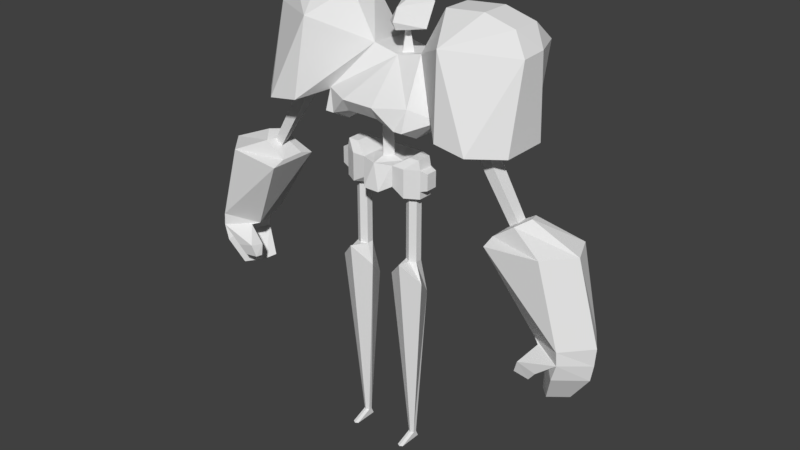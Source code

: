 # Source: boss_mirror.blend  (saved by Blender 2.78.0; exported with 4.5.12 LTS)
import bpy
from mathutils import Matrix  # noqa: F401  (used for matrix-valued properties, if any)

bpy.ops.wm.read_factory_settings(use_empty=True)
scene = bpy.context.scene
scene.name = 'Scene'

# ---- collections
col_collection_1 = bpy.data.collections.new('Collection 1'); scene.collection.children.link(col_collection_1)

# ---- materials (node trees are filled in below, after node groups)
mat_uv1 = bpy.data.materials.new('UV1')
mat_uv1.alpha_threshold = 0.0
mat_uv1.use_transparent_shadow = False
mat_uv1.roughness = 0.5

# ---- material node trees

# ---- world
world_world = bpy.data.worlds.new('World'); scene.world = world_world
world_world.color = (0.05088, 0.05088, 0.05088)
world_world.use_sun_shadow = False
world_world.sun_shadow_jitter_overblur = 0.0
world_world.cycles.sampling_method = 'MANUAL'

# ---- meshes
me_cylinder_001 = bpy.data.meshes.new('Cylinder.001')
me_cylinder_001.from_pydata([(-2.147, 0.2559, -0.0331), (-2.147, 1.501, 11.09), (-1.925, 0.128, -0.0331), (-2.589, -0.2552, 14.76), (-1.925, -0.128, -0.0331), (-0.8476, -0.7503, 13.07), (-2.147, -0.2559, -0.0331), (-2.147, -1.546, 14.44), (-2.369, -0.128, -0.0331), (-3.447, -0.7503, 13.07), (-2.369, 0.128, -0.0331), (-2.589, 0.2552, 14.76), (-2.147, 0.5104, 14.26), (-1.705, 0.2552, 14.26), (-1.705, -0.2552, 14.26), (-2.147, -0.5104, 14.26), (-2.589, -0.2552, 14.26), (-2.589, 0.2552, 14.26), (-2.147, 0.5104, 18.96), (-1.705, 0.2552, 18.96), (-1.705, -0.2552, 18.96), (-2.147, -0.5104, 18.96), (-2.589, -0.2552, 18.96), (-2.589, 0.2552, 18.96), (-2.147, 1.092, 19.16), (-1.201, 0.5462, 19.16), (-1.201, -0.5462, 19.16), (-2.147, -1.092, 19.16), (-3.093, -0.5462, 19.16), (-3.093, 0.5462, 19.16), (-2.147, 1.092, 19.71), (-1.201, 2.012, 19.71), (-1.201, -1.086, 19.71), (-2.147, -1.092, 19.71), (-3.093, -0.5462, 19.71), (-3.093, 0.5462, 19.71), (-2.147, 1.092, 21.2), (-1.201, 2.012, 21.2), (-1.201, -1.086, 21.2), (-2.147, -1.092, 21.2), (-3.093, -0.5462, 21.2), (-3.093, 0.5462, 21.2), (-2.962, 0.5462, 21.86), (-2.208, 0.5462, 21.86), (-2.208, -0.5462, 21.86), (-2.962, -0.5462, 21.86), (-1.705, -0.2552, 14.76), (-2.147, -0.5104, 14.76), (0.0, 2.012, 19.71), (0.0, -1.804, 19.4), (0.0, 2.012, 21.2), (0.0, -1.489, 21.2), (-3.603, 0.4291, 19.87), (-3.603, -0.4291, 19.87), (-3.603, 0.4291, 21.04), (-3.603, -0.4291, 21.04), (-2.147, 0.4829, -0.543), (-1.925, 0.355, -0.543), (-1.925, -0.128, -0.543), (-2.369, -0.128, -0.543), (-2.369, 0.355, -0.543), (-1.925, -1.381, -0.543), (-2.147, -1.509, -0.543), (-2.369, -1.381, -0.543), (-1.201, 0.00227, 21.2), (0.0, 0.5465, 21.43), (0.0, -0.542, 21.43), (-0.5065, 0.00227, 21.43), (0.0, 0.5465, 24.11), (0.0, -0.542, 24.11), (-0.5065, 0.00227, 24.11), (0.0, 1.147, 24.14), (0.0, -1.142, 24.14), (-0.8787, 0.00227, 24.14), (0.0, 1.147, 24.47), (0.0, -1.142, 24.47), (-0.8787, 0.00227, 24.47), (0.0, -1.083, 24.47), (-1.158, -1.083, 24.47), (-1.097, 2.133, 24.43), (-4.599, 1.126, 24.91), (-2.491, -1.024, 23.57), (-3.137, 1.126, 23.57), (-3.137, -1.024, 23.57), (-4.599, -0.5336, 24.91), (-1.9, 0.9372, 28.3), (0.0, 0.9341, 27.87), (0.0, 3.683, 27.8), (0.0, 1.405, 27.87), (0.0, 2.284, 27.87), (-2.597, 4.492, 27.85), (-3.78, 0.9372, 31.59), (-3.78, 3.087, 31.59), (-6.612, 0.9372, 31.84), (-6.612, 3.087, 31.84), (-8.846, 0.9372, 31.23), (-8.846, 3.087, 31.23), (-9.908, -0.7961, 23.94), (-9.908, 2.63, 23.94), (-8.023, -2.672, 24.11), (-7.947, 5.126, 24.35), (-5.774, -2.672, 24.46), (-5.032, 5.126, 24.46), (-6.981, 0.795, 23.85), (-6.981, -0.3037, 23.85), (-7.859, 0.795, 23.99), (-7.859, -0.3037, 23.99), (-0.4841, 2.012, 27.87), (0.0, 1.803, 29.27), (0.0, 2.116, 29.27), (-0.2208, 1.96, 29.27), (0.0, 0.7298, 29.49), (0.0, 2.797, 29.34), (-1.492, 1.96, 29.57), (0.0, 0.8657, 30.94), (0.0, 3.618, 31.1), (-1.233, 3.129, 31.09), (-10.02, 0.6418, 19.49), (-9.838, -0.1505, 19.3), (-10.42, 0.6418, 19.71), (-10.42, -0.1505, 19.71), (-9.061, 0.9606, 18.63), (-9.061, -0.8589, 18.63), (-10.93, 0.9788, 19.98), (-10.58, -0.8589, 19.76), (-11.27, 0.05089, 20.17), (-12.83, 2.031, 12.56), (-9.058, 2.031, 18.3), (-9.058, -1.794, 18.3), (-13.88, 2.069, 18.71), (-13.01, -1.794, 18.68), (-14.7, 0.1183, 18.68), (-12.31, -0.4607, 12.46), (-15.2, 2.069, 12.73), (-14.69, -1.794, 12.97), (-16.38, 0.1183, 12.97), (-15.03, 2.069, 11.61), (-14.76, -1.794, 12.03), (-16.29, 0.1183, 11.69), (-13.35, -0.8234, 12.06), (-12.79, -0.8537, 12.31), (-13.85, 2.06, 11.89), (-14.23, 0.675, 11.76), (-16.1, 0.1217, 10.53), (-14.75, 2.073, 10.47), (-14.44, -1.791, 10.86), (-13.38, -0.82, 10.92), (-13.97, 2.063, 10.75), (-14.79, 0.6784, 10.62), (-11.95, -1.794, 11.16), (-13.3, -1.794, 10.82), (-11.79, -0.8234, 10.97), (-11.65, -1.652, 10.27), (-12.75, -1.652, 10.11), (-11.62, -1.109, 10.21), (-14.77, 0.2228, 8.655), (-13.55, 1.455, 8.625), (-13.72, -0.9852, 8.863), (-13.09, -0.372, 8.954), (-12.8, 1.449, 8.802), (-13.04, 0.5744, 8.718), (0.0, 0.442, 30.06), (0.0, 3.623, 30.07), (0.0, 2.667, 31.5), (0.0, -2.485, 24.83), (-1.158, -2.485, 24.81), (0.0, -3.025, 25.7), (-1.158, -3.025, 25.7), (-2.491, -2.502, 24.34), (-3.137, -2.502, 24.34), (-3.137, -2.0, 25.78), (0.0, 3.272, 25.92), (-2.769, 3.361, 24.39), (-9.771, 2.551, 29.8), (-9.784, 0.6044, 29.7), (-8.689, 5.105, 29.66), (-5.426, 5.336, 29.74), (-5.335, -1.951, 30.05), (-0.6071, -1.804, 19.4), (-2.147, 0.5104, 14.76), (-1.705, 0.2552, 14.76), (-1.907, -0.1385, 0.1656), (-2.147, -0.2778, 0.1889), (-2.387, -0.1385, 0.1656), (-1.929, 0.1512, 0.1321), (-2.365, 0.1512, 0.1321), (-0.5065, 0.00227, 21.76), (0.0, 0.5465, 21.76), (0.0, -0.542, 21.76), (-8.79, 0.7384, 22.4), (-8.022, -0.2471, 22.17), (-8.116, 0.7384, 22.26), (-8.79, -0.2471, 22.4), (-8.468, 0.7206, 21.74), (-9.09, -0.2293, 21.9), (-9.09, 0.7206, 21.9), (-8.357, -0.2293, 21.64), (-2.147, 0.275, 0.137)], [(108, 109)], [(0, 197, 184, 2), (184, 1, 5, 181), (181, 5, 7, 182), (182, 7, 9, 183), (9, 7, 15, 16), (183, 9, 1, 185), (10, 185, 197, 0), (11, 3, 22, 23), (5, 1, 13, 14), (1, 9, 16, 17), (1, 12, 13), (7, 5, 14, 15), (1, 17, 12), (18, 23, 29, 24), (47, 46, 20, 21), (180, 179, 18, 19), (179, 11, 23, 18), (3, 47, 21, 22), (46, 180, 19, 20), (24, 29, 35, 30), (22, 21, 27, 28), (20, 19, 25, 26), (23, 22, 28, 29), (21, 20, 26, 27), (19, 18, 24, 25), (35, 34, 53, 52), (28, 27, 33, 34), (26, 25, 31, 32), (29, 28, 34, 35), (27, 26, 32, 33), (25, 24, 30, 31), (36, 41, 42), (33, 32, 38, 39), (31, 30, 36, 37), (30, 35, 41, 36), (34, 33, 39, 40), (64, 50, 37), (43, 42, 45, 44), (40, 39, 45), (38, 64, 37, 43, 44), (41, 40, 45, 42), (39, 38, 44, 45), (37, 36, 42, 43), (49, 48, 50, 51), (38, 32, 178, 51), (32, 31, 48, 49, 178), (31, 37, 50, 48), (52, 53, 55, 54), (34, 40, 55, 53), (40, 41, 54, 55), (41, 35, 52, 54), (62, 63, 59, 60, 56, 57, 58, 61), (2, 4, 58, 57), (8, 10, 60, 59), (0, 2, 57, 56), (10, 0, 56, 60), (6, 8, 63, 62), (4, 6, 62, 61), (58, 4, 61), (8, 59, 63), (51, 64, 38), (50, 64, 67, 65), (187, 186, 70, 68), (64, 51, 66, 67), (51, 50, 65, 66), (68, 70, 73, 71), (186, 188, 69, 70), (188, 187, 68, 69), (71, 73, 76, 74), (70, 69, 72, 73), (73, 72, 75, 76), (71, 74, 75, 72, 69, 68), (76, 75, 77, 78), (74, 76, 79), (76, 78, 79), (79, 82, 172), (81, 82, 78), (82, 81, 83), (82, 83, 84, 80), (87, 90, 107), (90, 86, 107), (83, 81, 168, 169), (171, 79, 90, 87), (74, 79, 171), (79, 78, 82), (85, 90, 92, 91), (91, 92, 94, 93), (93, 94, 96, 95), (95, 96, 173, 174), (97, 98, 100, 99), (99, 100, 105, 106), (101, 102, 80, 84), (102, 101, 104, 103), (100, 102, 103, 105), (101, 99, 106, 104), (97, 99, 174), (95, 174, 177, 93), (85, 177, 101, 84), (90, 85, 86), (94, 176, 175, 96), (102, 100, 175), (96, 175, 173), (110, 108, 111, 113), (107, 88, 108, 110), (89, 107, 110, 109), (107, 86, 88), (107, 89, 87), (113, 161, 114, 116), (109, 110, 113, 112), (116, 114, 163), (112, 113, 116, 115, 162), (195, 193, 117, 119), (196, 194, 120, 118), (194, 195, 119, 120), (120, 119, 123, 125, 124), (117, 118, 122, 121), (119, 117, 121, 123), (118, 120, 124, 122), (125, 123, 129, 131), (121, 122, 128, 127), (124, 125, 131, 130), (130, 131, 135, 134), (123, 121, 127, 129), (122, 124, 130, 128), (131, 129, 133, 135), (127, 128, 132, 126), (129, 127, 126, 133), (128, 130, 134, 132), (134, 135, 138, 137), (133, 126, 141, 136), (135, 133, 136, 138), (132, 134, 137, 140), (126, 132, 140, 139), (138, 143, 144, 136), (142, 139, 146, 148), (144, 147, 159, 156), (139, 140, 151), (142, 141, 126), (139, 142, 126), (147, 148, 160, 159), (136, 141, 147, 144), (139, 137, 145, 146), (141, 142, 148, 147), (137, 138, 143, 145), (151, 149, 152, 154), (137, 150, 149, 140), (137, 139, 151, 150), (154, 152, 153), (150, 151, 154, 153), (149, 150, 153, 152), (156, 159, 160, 155), (157, 155, 160, 158), (145, 143, 155, 157), (148, 146, 158, 160), (146, 145, 157, 158), (143, 144, 156, 155), (149, 151, 140), (163, 115, 116), (161, 113, 111), (78, 77, 164, 165), (165, 164, 166, 167), (167, 166, 86), (83, 169, 84), (81, 78, 168), (78, 165, 168), (165, 167, 168), (169, 168, 170), (169, 170, 84), (85, 84, 170), (168, 167, 170), (86, 85, 170, 167), (79, 172, 90), (80, 172, 82), (90, 172, 80), (92, 90, 176), (94, 92, 176), (102, 175, 176), (177, 174, 99, 101), (177, 85, 91, 93), (174, 173, 98, 97), (173, 175, 100, 98), (90, 102, 176), (80, 102, 90), (14, 13, 180, 46), (178, 49, 51), (16, 15, 47, 3), (12, 17, 11, 179), (13, 12, 179, 180), (15, 14, 46, 47), (17, 16, 3, 11), (8, 183, 185, 10), (6, 182, 183, 8), (4, 181, 182, 6), (2, 184, 181, 4), (66, 65, 187, 188), (67, 66, 188, 186), (65, 67, 186, 187), (105, 103, 191, 189), (104, 106, 192, 190), (106, 105, 189, 192), (103, 104, 190, 191), (193, 196, 118, 117), (191, 190, 196, 193), (192, 189, 195, 194), (190, 192, 194, 196), (189, 191, 193, 195), (185, 1, 197), (197, 1, 184), (136, 144, 143), (143, 138, 136), (84, 77, 78, 168, 169)])
_uv = me_cylinder_001.uv_layers.new(name='UVMap')
_uv.uv.foreach_set('vector', [0.3164, 0.5234, 0.3164, 0.5273, 0.3242, 0.5234, 0.3203, 0.5195, 0.5312, 0.1016, 0.5312, 0.2305, 0.5469, 0.2305, 0.5469, 0.1016, 0.5469, 0.1016, 0.5469, 0.2305, 0.5586, 0.2305, 0.5586, 0.1016, 0.5586, 0.1016, 0.5586, 0.2305, 0.5703, 0.2305, 0.5703, 0.1016, 0.5703, 0.2305, 0.5586, 0.2305, 0.5586, 0.2539, 0.5703, 0.2539, 0.5703, 0.1016, 0.5703, 0.2305, 0.5859, 0.2305, 0.5859, 0.1016, 0.3516, 0.5195, 0.3477, 0.5234, 0.3516, 0.5273, 0.3555, 0.5273, 0.4727, 0.1133, 0.457, 0.1133, 0.457, 0.2539, 0.4727, 0.2539, 0.5469, 0.2305, 0.5312, 0.2305, 0.5312, 0.2539, 0.5469, 0.2539, 0.5859, 0.2305, 0.5703, 0.2305, 0.5703, 0.2539, 0.5859, 0.2539, 0.5703, 0.293, 0.5664, 0.3008, 0.5703, 0.3008, 0.5586, 0.2305, 0.5469, 0.2305, 0.5469, 0.2539, 0.5586, 0.2539, 0.5859, 0.293, 0.5859, 0.3008, 0.5898, 0.3008, 0.4883, 0.625, 0.4961, 0.6172, 0.5078, 0.6289, 0.4883, 0.6406, 0.4375, 0.1133, 0.4219, 0.1133, 0.4219, 0.2539, 0.4375, 0.2539, 0.4023, 0.1133, 0.3867, 0.1133, 0.3867, 0.2539, 0.4023, 0.2539, 0.4883, 0.1133, 0.4727, 0.1133, 0.4727, 0.2539, 0.4883, 0.2539, 0.457, 0.1133, 0.4375, 0.1133, 0.4375, 0.2539, 0.457, 0.2539, 0.4219, 0.1133, 0.4023, 0.1133, 0.4023, 0.2539, 0.4219, 0.2539, 0.4883, 0.6406, 0.5078, 0.6289, 0.5156, 0.6367, 0.4922, 0.6523, 0.5039, 0.6055, 0.5039, 0.5938, 0.5156, 0.5898, 0.5156, 0.6094, 0.4648, 0.6133, 0.4727, 0.625, 0.4648, 0.6367, 0.4492, 0.6133, 0.4961, 0.6172, 0.5039, 0.6055, 0.5156, 0.6094, 0.5078, 0.6289, 0.5039, 0.5938, 0.4922, 0.582, 0.5, 0.5625, 0.5156, 0.5898, 0.4727, 0.625, 0.4883, 0.625, 0.4883, 0.6406, 0.4648, 0.6367, 0.3594, 0.2461, 0.3594, 0.168, 0.332, 0.1953, 0.332, 0.2227, 0.5156, 0.6094, 0.5156, 0.5898, 0.5312, 0.5859, 0.5312, 0.6133, 0.625, 0.8945, 0.6406, 0.918, 0.6445, 0.9609, 0.6055, 0.8906, 0.5078, 0.6289, 0.5156, 0.6094, 0.5312, 0.6133, 0.5156, 0.6367, 0.5156, 0.5898, 0.5, 0.5625, 0.5234, 0.5625, 0.5312, 0.5859, 0.4648, 0.6367, 0.4883, 0.6406, 0.4922, 0.6523, 0.4688, 0.6797, 0.6172, 0.5977, 0.5938, 0.6133, 0.5938, 0.6016, 0.5312, 0.5859, 0.5234, 0.5625, 0.5664, 0.5586, 0.5625, 0.582, 0.6641, 0.6094, 0.6367, 0.6289, 0.6172, 0.5977, 0.6406, 0.5781, 0.6367, 0.6289, 0.6172, 0.6406, 0.5938, 0.6133, 0.6172, 0.5977, 0.5312, 0.6133, 0.5312, 0.5859, 0.5625, 0.582, 0.5703, 0.6094, 0.3984, 0.3633, 0.3281, 0.3242, 0.2891, 0.3633, 0.5977, 0.5898, 0.5938, 0.6016, 0.5781, 0.5977, 0.582, 0.582, 0.5703, 0.6094, 0.5625, 0.582, 0.5781, 0.5977, 0.5664, 0.5586, 0.5938, 0.5586, 0.6406, 0.5781, 0.5977, 0.5898, 0.582, 0.582, 0.5938, 0.6133, 0.5703, 0.6094, 0.5781, 0.5977, 0.5938, 0.6016, 0.5625, 0.582, 0.5664, 0.5586, 0.582, 0.582, 0.5781, 0.5977, 0.6406, 0.5781, 0.6172, 0.5977, 0.5938, 0.6016, 0.5977, 0.5898, 0.3711, 0.3047, 0.3242, 0.3047, 0.3281, 0.3242, 0.3906, 0.3242, 0.4062, 0.3359, 0.4023, 0.2891, 0.3906, 0.3047, 0.3906, 0.3242, 0.4023, 0.2891, 0.2852, 0.2891, 0.3242, 0.3047, 0.3711, 0.3047, 0.3906, 0.3047, 0.2852, 0.2891, 0.2891, 0.3633, 0.3281, 0.3242, 0.3242, 0.3047, 0.332, 0.2227, 0.332, 0.1953, 0.3008, 0.1953, 0.3008, 0.2227, 0.3594, 0.168, 0.2734, 0.168, 0.3008, 0.1953, 0.332, 0.1953, 0.2734, 0.168, 0.2734, 0.2461, 0.3008, 0.2227, 0.3008, 0.1953, 0.2734, 0.2461, 0.3594, 0.2461, 0.332, 0.2227, 0.3008, 0.2227, 0.3281, 0.5039, 0.3203, 0.5078, 0.3203, 0.5547, 0.3203, 0.5703, 0.3281, 0.5742, 0.3359, 0.5703, 0.3359, 0.5547, 0.3359, 0.5078, 0.3203, 0.5195, 0.3281, 0.5117, 0.3125, 0.5, 0.3047, 0.5117, 0.3438, 0.5117, 0.3516, 0.5195, 0.3672, 0.5117, 0.3594, 0.5, 0.3164, 0.5234, 0.3203, 0.5195, 0.3047, 0.5117, 0.3008, 0.5156, 0.3516, 0.5195, 0.3555, 0.5273, 0.3711, 0.5195, 0.3672, 0.5117, 0.3359, 0.5117, 0.3438, 0.5117, 0.3438, 0.4688, 0.3359, 0.4648, 0.3281, 0.5117, 0.3359, 0.5117, 0.3359, 0.4648, 0.332, 0.4688, 0.3125, 0.5, 0.3281, 0.5117, 0.332, 0.4688, 0.3438, 0.5117, 0.3594, 0.5, 0.3438, 0.4688, 0.3906, 0.3242, 0.3984, 0.3633, 0.4062, 0.3359, 0.3281, 0.3242, 0.3984, 0.3633, 0.3633, 0.3438, 0.3477, 0.3359, 0.1523, 0.09766, 0.1133, 0.09766, 0.1133, 0.1953, 0.1523, 0.1953, 0.3984, 0.3633, 0.3906, 0.3242, 0.3789, 0.3359, 0.3633, 0.3438, 0.3906, 0.3242, 0.3281, 0.3242, 0.3477, 0.3359, 0.3789, 0.3359, 0.1523, 0.1953, 0.1133, 0.1953, 0.1133, 0.2461, 0.1523, 0.2461, 0.1133, 0.09766, 0.09375, 0.09766, 0.09375, 0.1953, 0.1133, 0.1953, 0.09375, 0.09766, 0.07812, 0.09766, 0.07812, 0.1953, 0.09375, 0.1953, 0.1523, 0.2461, 0.1133, 0.2461, 0.1133, 0.2695, 0.1523, 0.2695, 0.1133, 0.1953, 0.09375, 0.1953, 0.09375, 0.2461, 0.1133, 0.2461, 0.1133, 0.2461, 0.09375, 0.2461, 0.02344, 0.2461, 0.1133, 0.2695, 0.02344, 0.1953, 0.02344, 0.2148, 0.02344, 0.2461, 0.09375, 0.2461, 0.09375, 0.1953, 0.07812, 0.1953, 0.3594, 0.4883, 0.375, 0.457, 0.375, 0.4531, 0.3516, 0.4648, 0.3828, 0.5117, 0.3594, 0.4883, 0.3633, 0.5352, 0.3594, 0.4883, 0.3516, 0.4648, 0.3633, 0.5352, 0.3633, 0.5352, 0.3164, 0.5156, 0.3281, 0.5508, 0.3203, 0.4766, 0.3164, 0.5156, 0.3516, 0.4648, 0.3164, 0.5156, 0.3203, 0.4766, 0.3086, 0.4766, 0.3164, 0.5156, 0.3086, 0.4766, 0.2617, 0.4844, 0.2734, 0.5312, 0.543, 0.5742, 0.5, 0.6016, 0.5898, 0.5938, 0.5, 0.6016, 0.6484, 0.6055, 0.5898, 0.5938, 0.4883, 0.6289, 0.5, 0.6289, 0.4961, 0.6016, 0.4844, 0.6055, 0.6914, 0.3438, 0.7227, 0.3438, 0.75, 0.4297, 0.6914, 0.4297, 0.3828, 0.5117, 0.3633, 0.5352, 0.3906, 0.5664, 0.3633, 0.5352, 0.3516, 0.4648, 0.3164, 0.5156, 0.125, 0.4414, 0.125, 0.4688, 0.1133, 0.4414, 0.125, 0.4219, 0.125, 0.4219, 0.1133, 0.4414, 0.09375, 0.4414, 0.09375, 0.4336, 0.09375, 0.4336, 0.09375, 0.4414, 0.08203, 0.4414, 0.08203, 0.4336, 0.08203, 0.4336, 0.08203, 0.4414, 0.06641, 0.4414, 0.06641, 0.4258, 0.5156, 0.9102, 0.5391, 0.9102, 0.5391, 0.9375, 0.5156, 0.9258, 0.007812, 0.457, 0.03125, 0.4688, 0.03125, 0.457, 0.007812, 0.4219, 0.5898, 0.9219, 0.5898, 0.9453, 0.6289, 0.9453, 0.6289, 0.9219, 0.5898, 0.9453, 0.5898, 0.9219, 0.543, 0.9219, 0.543, 0.9453, 0.5391, 0.9375, 0.5156, 0.9375, 0.5156, 0.9258, 0.5391, 0.9258, 0.5898, 0.9219, 0.5898, 0.8984, 0.543, 0.8984, 0.543, 0.9219, 0.03125, 0.3438, 0.07812, 0.3438, 0.03125, 0.3086, 0.08203, 0.4336, 0.06641, 0.4258, 0.09375, 0.4258, 0.09375, 0.4336, 0.1172, 0.3086, 0.07812, 0.3086, 0.07812, 0.3672, 0.1172, 0.3672, 0.5, 0.6016, 0.5664, 0.6562, 0.6484, 0.6055, 0.09375, 0.4414, 0.09375, 0.4688, 0.06641, 0.4688, 0.08203, 0.4414, 0.1719, 0.3242, 0.207, 0.3242, 0.207, 0.4102, 0.08203, 0.4414, 0.06641, 0.4688, 0.06641, 0.4414, 0.3086, 0.5156, 0.3086, 0.5781, 0.3633, 0.5781, 0.3633, 0.5156, 0.08713, 0.781, 0.08713, 0.8245, 0.2046, 0.8245, 0.2046, 0.781, 0.08713, 0.7394, 0.08713, 0.781, 0.2046, 0.781, 0.2046, 0.7394, 0.3672, 0.5547, 0.4258, 0.5664, 0.375, 0.5508, 0.4961, 0.6641, 0.4883, 0.6562, 0.4492, 0.6445, 0.1133, 0.8711, 0.1406, 0.9844, 0.207, 0.9844, 0.1992, 0.875, 0.3086, 0.4922, 0.3086, 0.5156, 0.3633, 0.5156, 0.3633, 0.4922, 0.1992, 0.875, 0.207, 0.9844, 0.2422, 0.9258, 0.1133, 0.8633, 0.1133, 0.8711, 0.1562, 0.8711, 0.1562, 0.8516, 0.1133, 0.8516, 0.3203, 0.9219, 0.3359, 0.9219, 0.3359, 0.8516, 0.3203, 0.8516, 0.2773, 0.9219, 0.2969, 0.9219, 0.2969, 0.8516, 0.2773, 0.8516, 0.2969, 0.9219, 0.3203, 0.9219, 0.3203, 0.8516, 0.2969, 0.8516, 0.6719, 0.9375, 0.6875, 0.9375, 0.6875, 0.8984, 0.6875, 0.8984, 0.6719, 0.8984, 0.5898, 0.9375, 0.6328, 0.9375, 0.6328, 0.8984, 0.5898, 0.8984, 0.5547, 0.9375, 0.5898, 0.9375, 0.5898, 0.8984, 0.5547, 0.8984, 0.6328, 0.9375, 0.6719, 0.9375, 0.6719, 0.8984, 0.6328, 0.8984, 0.1602, 0.6562, 0.1602, 0.6562, 0.1758, 0.625, 0.1602, 0.625, 0.0625, 0.6562, 0.1055, 0.6562, 0.1055, 0.625, 0.0625, 0.625, 0.1445, 0.6562, 0.1602, 0.6562, 0.1602, 0.625, 0.1445, 0.625, 0.1445, 0.625, 0.1602, 0.625, 0.1602, 0.5625, 0.1445, 0.5625, 0.02734, 0.6562, 0.0625, 0.6562, 0.0625, 0.625, 0.02734, 0.625, 0.1055, 0.6562, 0.1445, 0.6562, 0.1445, 0.625, 0.1055, 0.625, 0.1602, 0.625, 0.1758, 0.625, 0.1758, 0.5625, 0.1602, 0.5625, 0.0625, 0.625, 0.1055, 0.625, 0.1055, 0.5625, 0.0625, 0.5625, 0.02734, 0.625, 0.0625, 0.625, 0.0625, 0.5625, 0.02734, 0.5625, 0.1055, 0.625, 0.1445, 0.625, 0.1445, 0.5625, 0.1055, 0.5625, 0.1211, 0.5234, 0.1016, 0.5312, 0.09766, 0.5156, 0.125, 0.5078, 0.07812, 0.5352, 0.05078, 0.5391, 0.05859, 0.5273, 0.07031, 0.5234, 0.1016, 0.5312, 0.07812, 0.5352, 0.07031, 0.5234, 0.09766, 0.5156, 0.1172, 0.5312, 0.02734, 0.543, 0.02734, 0.5117, 0.09766, 0.5234, 0.05078, 0.5391, 0.02734, 0.5234, 0.02734, 0.5156, 0.03125, 0.5078, 0.1641, 0.4453, 0.1523, 0.4492, 0.1367, 0.4414, 0.1367, 0.4297, 0.5312, 0.4102, 0.5234, 0.4258, 0.5352, 0.4141, 0.5352, 0.4102, 0.168, 0.4844, 0.168, 0.4844, 0.168, 0.4922, 0.168, 0.4922, 0.5352, 0.418, 0.5312, 0.418, 0.5352, 0.4297, 0.05078, 0.5156, 0.05859, 0.5273, 0.05078, 0.5391, 0.03125, 0.5078, 0.05078, 0.5156, 0.05078, 0.5391, 0.5352, 0.4023, 0.5352, 0.4102, 0.5352, 0.4102, 0.5352, 0.4102, 0.168, 0.4805, 0.1641, 0.4805, 0.168, 0.4844, 0.168, 0.4844, 0.4688, 0.457, 0.4922, 0.4531, 0.4883, 0.4453, 0.4805, 0.4453, 0.5312, 0.3984, 0.5312, 0.4102, 0.5352, 0.4102, 0.5352, 0.4023, 0.5781, 0.4531, 0.5781, 0.4375, 0.5742, 0.4375, 0.5742, 0.4453, 0.07812, 0.5352, 0.07812, 0.5273, 0.07422, 0.5312, 0.07422, 0.5352, 0.07812, 0.4961, 0.07031, 0.5039, 0.07031, 0.5117, 0.07812, 0.5078, 0.5469, 0.4219, 0.5234, 0.4258, 0.5195, 0.4414, 0.5352, 0.4375, 0.5195, 0.4531, 0.5234, 0.457, 0.5352, 0.4492, 0.5352, 0.4375, 0.5195, 0.4414, 0.5195, 0.4531, 0.5352, 0.4492, 0.07812, 0.5273, 0.07812, 0.5195, 0.07422, 0.5234, 0.07422, 0.5273, 0.1797, 0.4844, 0.1797, 0.4805, 0.1836, 0.4766, 0.1836, 0.4844, 0.1719, 0.4922, 0.1719, 0.4922, 0.168, 0.4922, 0.168, 0.4922, 0.2188, 0.5391, 0.2031, 0.5391, 0.2031, 0.5508, 0.2188, 0.5508, 0.5352, 0.4102, 0.5352, 0.4141, 0.5352, 0.4102, 0.5352, 0.4102, 0.4805, 0.4453, 0.4883, 0.4453, 0.4844, 0.4414, 0.4805, 0.4414, 0.2031, 0.5391, 0.1875, 0.5391, 0.1875, 0.5508, 0.2031, 0.5508, 0.07812, 0.5117, 0.07422, 0.5117, 0.07812, 0.5195, 0.2422, 0.9258, 0.207, 0.8516, 0.1992, 0.875, 0.1406, 0.9844, 0.1133, 0.8711, 0.08984, 0.9688, 0.3555, 0.7695, 0.4023, 0.7695, 0.4023, 0.7461, 0.3555, 0.7461, 0.3555, 0.7461, 0.4023, 0.7461, 0.4023, 0.707, 0.3555, 0.707, 0.3555, 0.707, 0.4023, 0.707, 0.4023, 0.6523, 0.4883, 0.6289, 0.4844, 0.6055, 0.4414, 0.6367, 0.5, 0.6289, 0.5312, 0.6172, 0.4961, 0.6016, 0.3555, 0.7695, 0.3555, 0.7461, 0.3281, 0.7461, 0.3555, 0.7461, 0.3555, 0.707, 0.3281, 0.7461, 0.3086, 0.7461, 0.3281, 0.7461, 0.3086, 0.707, 0.3086, 0.7461, 0.3086, 0.707, 0.2773, 0.7148, 0.3086, 0.6523, 0.2773, 0.7148, 0.3086, 0.707, 0.3281, 0.7461, 0.3555, 0.707, 0.3086, 0.707, 0.3555, 0.6562, 0.3086, 0.6523, 0.3086, 0.707, 0.3555, 0.707, 0.7227, 0.3438, 0.75, 0.3281, 0.75, 0.4297, 0.2734, 0.5312, 0.3281, 0.5508, 0.3164, 0.5156, 0.5586, 0.6602, 0.5508, 0.5898, 0.4961, 0.5703, 0.1133, 0.4414, 0.125, 0.4688, 0.09375, 0.4688, 0.09375, 0.4414, 0.1133, 0.4414, 0.09375, 0.4688, 0.1719, 0.3242, 0.207, 0.4102, 0.1719, 0.4102, 0.07812, 0.3086, 0.03125, 0.3086, 0.07812, 0.3438, 0.07812, 0.3672, 0.09375, 0.4258, 0.125, 0.4414, 0.125, 0.4219, 0.09375, 0.4336, 0.06641, 0.4258, 0.06641, 0.4414, 0.03125, 0.4414, 0.007812, 0.4414, 0.06641, 0.4414, 0.06641, 0.4688, 0.03125, 0.4688, 0.03125, 0.4414, 0.1328, 0.4102, 0.1719, 0.3242, 0.1719, 0.4102, 0.6445, 0.8789, 0.6836, 0.8789, 0.6445, 0.9648, 0.4219, 0.09375, 0.4023, 0.09375, 0.4023, 0.1133, 0.4219, 0.1133, 0.3906, 0.3047, 0.3711, 0.3047, 0.3906, 0.3242, 0.457, 0.09375, 0.4375, 0.09375, 0.4375, 0.1133, 0.457, 0.1133, 0.4883, 0.09375, 0.4727, 0.09375, 0.4727, 0.1133, 0.4883, 0.1133, 0.4023, 0.09375, 0.3867, 0.09375, 0.3867, 0.1133, 0.4023, 0.1133, 0.4375, 0.09375, 0.4219, 0.09375, 0.4219, 0.1133, 0.4375, 0.1133, 0.4727, 0.09375, 0.457, 0.09375, 0.457, 0.1133, 0.4727, 0.1133, 0.3438, 0.5117, 0.3398, 0.5195, 0.3477, 0.5234, 0.3516, 0.5195, 0.3359, 0.5117, 0.3359, 0.5195, 0.3398, 0.5195, 0.3438, 0.5117, 0.3281, 0.5117, 0.3281, 0.5195, 0.3359, 0.5195, 0.3359, 0.5117, 0.3203, 0.5195, 0.3242, 0.5234, 0.3281, 0.5195, 0.3281, 0.5117, 0.3789, 0.3359, 0.3477, 0.3359, 0.3594, 0.3359, 0.3633, 0.332, 0.3633, 0.3438, 0.3789, 0.3359, 0.3633, 0.332, 0.3633, 0.3359, 0.3477, 0.3359, 0.3633, 0.3438, 0.3633, 0.3359, 0.3594, 0.3359, 0.3203, 0.9844, 0.3359, 0.9844, 0.3359, 0.9336, 0.3203, 0.9336, 0.2773, 0.9844, 0.2969, 0.9844, 0.2969, 0.9336, 0.2773, 0.9336, 0.2969, 0.9844, 0.3203, 0.9844, 0.3203, 0.9336, 0.2969, 0.9336, 0.2539, 0.9844, 0.2773, 0.9844, 0.2773, 0.9336, 0.2539, 0.9336, 0.2539, 0.9219, 0.2773, 0.9219, 0.2773, 0.8516, 0.2539, 0.8516, 0.2539, 0.9336, 0.2773, 0.9336, 0.2773, 0.9219, 0.2539, 0.9219, 0.2969, 0.9336, 0.3203, 0.9336, 0.3203, 0.9219, 0.2969, 0.9219, 0.2773, 0.9336, 0.2969, 0.9336, 0.2969, 0.9219, 0.2773, 0.9219, 0.3203, 0.9336, 0.3359, 0.9336, 0.3359, 0.9219, 0.3203, 0.9219, 0.5859, 0.1016, 0.5859, 0.2305, 0.5977, 0.1016, 0.5195, 0.1016, 0.5312, 0.2305, 0.5312, 0.1016, 0.168, 0.4805, 0.168, 0.4844, 0.1758, 0.4883, 0.5508, 0.4336, 0.5625, 0.4297, 0.5703, 0.4336, 0.0, 0.0, 0.0, 0.0, 0.0, 0.0, 0.0, 0.0, 0.0, 0.0])
me_cylinder_001.materials.append(mat_uv1)
me_cylinder_001.use_remesh_preserve_volume = False
me_cylinder_001.use_remesh_preserve_attributes = False
me_cylinder_001.use_mirror_vertex_groups = False
me_cylinder_001.use_paint_bone_selection = False
me_cylinder_001.use_paint_mask = True
me_cylinder_001.update()

# ---- objects
ob_cylinder = bpy.data.objects.new('Cylinder', me_cylinder_001)
ob_side = bpy.data.objects.new('side', None)
ob_front = bpy.data.objects.new('front', None)

# ---- transforms, parenting, visibility, modifiers, constraints
ob_cylinder.location = (0.0, 0.0, 0.2069)
ob_cylinder.scale = (0.2119, 0.2119, 0.2119)
ob_cylinder.show_in_front = True
ob_cylinder.lineart.crease_threshold = 0.0
_m = ob_cylinder.modifiers.new('Mirror', 'MIRROR')
_m.use_clip = True
ob_side.location = (0.0, 8.44, -0.316)
ob_side.rotation_euler = (1.571, 0.0, 1.571)
ob_side.scale = (-10.27, 10.57, 8.0)
ob_side.empty_display_type = 'IMAGE'
ob_side.empty_image_offset = (0.0, 0.0)
ob_side.color = (1.0, 1.0, 1.0, 0.4934)
ob_side.hide_viewport = True
ob_side.lineart.crease_threshold = 0.0
ob_front.location = (-3.118, 0.0, 0.0)
ob_front.rotation_euler = (1.571, 0.0, 0.0)
ob_front.scale = (8.0, 8.0, 8.0)
ob_front.empty_display_type = 'IMAGE'
ob_front.empty_image_offset = (0.0, 0.0)
ob_front.hide_viewport = True
ob_front.show_transparent = True
ob_front.show_in_front = True
ob_front.lineart.crease_threshold = 0.0

# ---- collection membership
col_collection_1.objects.link(ob_cylinder)
col_collection_1.objects.link(ob_side)
col_collection_1.objects.link(ob_front)

# ---- scene / render settings (as saved in the file)
scene.frame_start = 1; scene.frame_end = 250; scene.frame_set(138)
scene.render.engine = 'BLENDER_EEVEE_NEXT'
scene.render.resolution_percentage = 50
scene.render.dither_intensity = 0.0
scene.cycles.use_denoising = False
scene.cycles.samples = 128
scene.cycles.sampling_pattern = 'TABULATED_SOBOL'
scene.cycles.light_sampling_threshold = 0.0
scene.cycles.use_adaptive_sampling = False
scene.cycles.use_light_tree = False
scene.cycles.blur_glossy = 0.0
scene.cycles.sample_clamp_indirect = 0.0
scene.view_settings.view_transform = 'Standard'
bpy.context.view_layer.update()

# ---- added for rendering (the .blend has no active camera and no usable light): camera, sun
cam_auto = bpy.data.cameras.new('AutoCamera')
cam_auto.lens = 50.0
cam_auto.sensor_width = 36.0
cam_auto.clip_end = 1000.0
ob_auto_camera = bpy.data.objects.new('AutoCamera', cam_auto)
scene.collection.objects.link(ob_auto_camera)
ob_auto_camera.location = (9.18081, -10.772, 10.8681)
ob_auto_camera.rotation_euler = (1.09748, -7.21219e-08, 0.694738)
scene.camera = ob_auto_camera
light_auto_sun = bpy.data.lights.new('AutoSun', 'SUN')
light_auto_sun.energy = 3.0
light_auto_sun.angle = 0.0523599
ob_auto_sun = bpy.data.objects.new('AutoSun', light_auto_sun)
scene.collection.objects.link(ob_auto_sun)
ob_auto_sun.rotation_euler = (0.872665, 0.174533, 0.523599)
bpy.context.view_layer.update()
